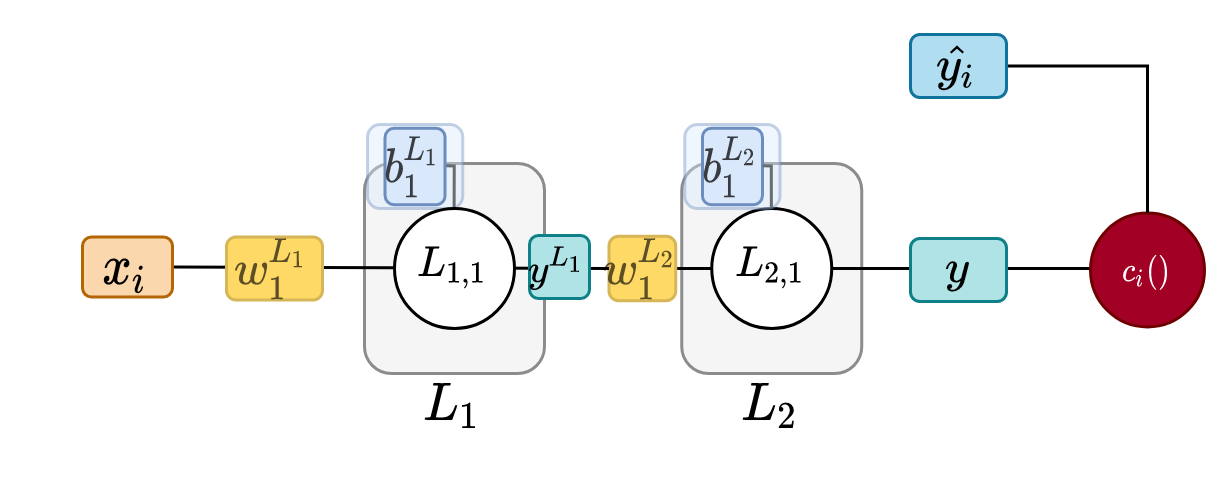

The diagram above was exported from draw.io. Its source (the exported page's mxGraphModel, read from the mxfile embedded in the PNG):
<mxGraphModel dx="761" dy="375" grid="1" gridSize="10" guides="1" tooltips="1" connect="1" arrows="1" fold="1" page="1" pageScale="1" pageWidth="850" pageHeight="1100" math="1" shadow="0">
  <root>
    <mxCell id="0" />
    <mxCell id="1" parent="0" />
    <mxCell id="i8BH-nuNGAlbiC8omkDp-10" value="" style="rounded=1;whiteSpace=wrap;html=1;fontSize=15;fillColor=#f5f5f5;fontColor=#333333;strokeColor=#8C8C8C;" parent="1" vertex="1">
      <mxGeometry x="409.75" y="243" width="60" height="70" as="geometry" />
    </mxCell>
    <mxCell id="i8BH-nuNGAlbiC8omkDp-2" value="" style="rounded=1;whiteSpace=wrap;html=1;fontSize=15;fillColor=#f5f5f5;fontColor=#333333;strokeColor=#8C8C8C;" parent="1" vertex="1">
      <mxGeometry x="304" y="243" width="60" height="70" as="geometry" />
    </mxCell>
    <mxCell id="i8BH-nuNGAlbiC8omkDp-4" value="" style="text;html=1;strokeColor=#6c8ebf;align=center;verticalAlign=middle;whiteSpace=wrap;rounded=1;fontSize=15;spacing=0;fillColor=#DAE8FC;fontColor=#393D42;opacity=40;" parent="1" vertex="1">
      <mxGeometry x="305" y="230" width="31.75" height="28" as="geometry" />
    </mxCell>
    <mxCell id="i8BH-nuNGAlbiC8omkDp-6" style="edgeStyle=orthogonalEdgeStyle;rounded=0;orthogonalLoop=1;jettySize=auto;html=1;entryX=0.5;entryY=0;entryDx=0;entryDy=0;endArrow=none;endFill=0;strokeWidth=1;fontColor=#010B0F;exitX=1;exitY=0.5;exitDx=0;exitDy=0;strokeColor=#656D73;" parent="1" edge="1">
      <mxGeometry relative="1" as="geometry">
        <mxPoint x="331" y="243.74999999999994" as="sourcePoint" />
        <mxPoint x="333.87" y="258" as="targetPoint" />
      </mxGeometry>
    </mxCell>
    <mxCell id="i8BH-nuNGAlbiC8omkDp-8" style="edgeStyle=none;rounded=0;orthogonalLoop=1;jettySize=auto;html=1;fontSize=15;exitX=1;exitY=0.5;exitDx=0;exitDy=0;endArrow=none;endFill=0;" parent="1" source="i8BH-nuNGAlbiC8omkDp-22" edge="1">
      <mxGeometry relative="1" as="geometry">
        <mxPoint x="180" y="88" as="sourcePoint" />
        <mxPoint x="546" y="278" as="targetPoint" />
      </mxGeometry>
    </mxCell>
    <mxCell id="i8BH-nuNGAlbiC8omkDp-9" value="$$L_1$$" style="text;html=1;strokeColor=none;fillColor=none;align=center;verticalAlign=middle;whiteSpace=wrap;rounded=0;fontSize=15;" parent="1" vertex="1">
      <mxGeometry x="314" y="313" width="40" height="20" as="geometry" />
    </mxCell>
    <mxCell id="i8BH-nuNGAlbiC8omkDp-11" value="$$L_{2,1}$$" style="ellipse;whiteSpace=wrap;html=1;" parent="1" vertex="1">
      <mxGeometry x="419.75" y="258" width="40" height="40" as="geometry" />
    </mxCell>
    <mxCell id="i8BH-nuNGAlbiC8omkDp-12" value="" style="text;html=1;strokeColor=#6c8ebf;align=center;verticalAlign=middle;whiteSpace=wrap;rounded=1;fontSize=15;spacing=0;fillColor=#DAE8FC;fontColor=#393D42;opacity=40;" parent="1" vertex="1">
      <mxGeometry x="410.75" y="230" width="31.75" height="28" as="geometry" />
    </mxCell>
    <mxCell id="i8BH-nuNGAlbiC8omkDp-13" value="&lt;font style=&quot;font-size: 13px&quot;&gt;$$b^{L_2}_1$$&lt;/font&gt;" style="text;html=1;strokeColor=#6c8ebf;align=center;verticalAlign=middle;whiteSpace=wrap;rounded=1;fontSize=13;spacing=0;fillColor=#DAE8FC;fontColor=#393D42;" parent="1" vertex="1">
      <mxGeometry x="416.63" y="231.25" width="20" height="25.5" as="geometry" />
    </mxCell>
    <mxCell id="i8BH-nuNGAlbiC8omkDp-14" style="edgeStyle=orthogonalEdgeStyle;rounded=0;orthogonalLoop=1;jettySize=auto;html=1;entryX=0.5;entryY=0;entryDx=0;entryDy=0;endArrow=none;endFill=0;strokeWidth=1;fontColor=#010B0F;exitX=1;exitY=0.5;exitDx=0;exitDy=0;strokeColor=#656D73;" parent="1" edge="1">
      <mxGeometry relative="1" as="geometry">
        <mxPoint x="436.75" y="243.75" as="sourcePoint" />
        <mxPoint x="439.62" y="258" as="targetPoint" />
      </mxGeometry>
    </mxCell>
    <mxCell id="i8BH-nuNGAlbiC8omkDp-15" value="$$L_2$$" style="text;html=1;strokeColor=none;fillColor=none;align=center;verticalAlign=middle;whiteSpace=wrap;rounded=0;fontSize=15;" parent="1" vertex="1">
      <mxGeometry x="419.75" y="313" width="40" height="20" as="geometry" />
    </mxCell>
    <mxCell id="i8BH-nuNGAlbiC8omkDp-16" value="$$y$$" style="text;html=1;strokeColor=#0e8088;fillColor=#b0e3e6;align=center;verticalAlign=middle;whiteSpace=wrap;rounded=1;fontSize=13;" parent="1" vertex="1">
      <mxGeometry x="486" y="268" width="32" height="21" as="geometry" />
    </mxCell>
    <mxCell id="i8BH-nuNGAlbiC8omkDp-21" value="$$c_i()$$" style="ellipse;whiteSpace=wrap;html=1;aspect=fixed;fontSize=9;fillColor=#a20025;strokeColor=#6F0000;fontColor=#ffffff;" parent="1" vertex="1">
      <mxGeometry x="546" y="259.5" width="38" height="38" as="geometry" />
    </mxCell>
    <mxCell id="i8BH-nuNGAlbiC8omkDp-22" value="&lt;font style=&quot;font-size: 13px&quot;&gt;$$w^{L_2}_1$$&lt;/font&gt;" style="text;html=1;strokeColor=#d6b656;align=center;verticalAlign=middle;whiteSpace=wrap;rounded=1;fontSize=13;spacing=0;fillColor=#FFD966;fontColor=#5C4E25;" parent="1" vertex="1">
      <mxGeometry x="385.5" y="267.24" width="22.25" height="21.51" as="geometry" />
    </mxCell>
    <mxCell id="i8BH-nuNGAlbiC8omkDp-23" style="edgeStyle=none;rounded=0;orthogonalLoop=1;jettySize=auto;html=1;fontSize=15;endArrow=none;endFill=0;exitX=1;exitY=0.5;exitDx=0;exitDy=0;" parent="1" source="IPRsAG6t6By_nWhLLe4l-5" target="i8BH-nuNGAlbiC8omkDp-22" edge="1">
      <mxGeometry relative="1" as="geometry">
        <mxPoint x="240" y="278" as="sourcePoint" />
        <mxPoint x="546" y="278" as="targetPoint" />
      </mxGeometry>
    </mxCell>
    <mxCell id="i8BH-nuNGAlbiC8omkDp-18" value="$$y^{L_1}$$" style="text;html=1;strokeColor=#0e8088;fillColor=#b0e3e6;align=center;verticalAlign=middle;whiteSpace=wrap;rounded=1;fontSize=11;" parent="1" vertex="1">
      <mxGeometry x="359" y="267" width="20" height="21" as="geometry" />
    </mxCell>
    <mxCell id="i8BH-nuNGAlbiC8omkDp-7" value="&lt;font style=&quot;font-size: 13px&quot;&gt;$$w^{L_1}_1$$&lt;/font&gt;" style="text;html=1;strokeColor=#d6b656;align=center;verticalAlign=middle;whiteSpace=wrap;rounded=1;fontSize=13;spacing=0;fillColor=#FFD966;fontColor=#5C4E25;" parent="1" vertex="1">
      <mxGeometry x="258" y="267.495" width="32" height="21" as="geometry" />
    </mxCell>
    <mxCell id="i8BH-nuNGAlbiC8omkDp-3" value="$$L_{1,1}$$" style="ellipse;whiteSpace=wrap;html=1;" parent="1" vertex="1">
      <mxGeometry x="314" y="258" width="40" height="40" as="geometry" />
    </mxCell>
    <mxCell id="i8BH-nuNGAlbiC8omkDp-25" value="&lt;font style=&quot;font-size: 13px&quot;&gt;$$b^{L_1}_1$$&lt;/font&gt;" style="text;html=1;strokeColor=#6c8ebf;align=center;verticalAlign=middle;whiteSpace=wrap;rounded=1;fontSize=13;spacing=0;fillColor=#DAE8FC;fontColor=#393D42;" parent="1" vertex="1">
      <mxGeometry x="310.87" y="231.25" width="20" height="25.5" as="geometry" />
    </mxCell>
    <mxCell id="i8BH-nuNGAlbiC8omkDp-27" style="edgeStyle=orthogonalEdgeStyle;rounded=0;orthogonalLoop=1;jettySize=auto;html=1;fontSize=11;endArrow=none;endFill=0;strokeWidth=1;entryX=0.5;entryY=0;entryDx=0;entryDy=0;" parent="1" source="i8BH-nuNGAlbiC8omkDp-26" target="i8BH-nuNGAlbiC8omkDp-21" edge="1">
      <mxGeometry relative="1" as="geometry">
        <mxPoint x="580" y="230" as="targetPoint" />
        <Array as="points">
          <mxPoint x="565" y="211" />
        </Array>
      </mxGeometry>
    </mxCell>
    <mxCell id="i8BH-nuNGAlbiC8omkDp-26" value="$$\hat{y_i}$$" style="text;html=1;strokeColor=#10739e;fillColor=#b1ddf0;align=center;verticalAlign=middle;whiteSpace=wrap;rounded=1;fontSize=13;" parent="1" vertex="1">
      <mxGeometry x="486" y="200" width="32" height="21" as="geometry" />
    </mxCell>
    <mxCell id="IPRsAG6t6By_nWhLLe4l-12" style="edgeStyle=orthogonalEdgeStyle;rounded=0;orthogonalLoop=1;jettySize=auto;html=1;entryX=0;entryY=0.5;entryDx=0;entryDy=0;strokeColor=none;" edge="1" parent="1" source="IPRsAG6t6By_nWhLLe4l-5">
      <mxGeometry relative="1" as="geometry">
        <mxPoint x="203" y="262" as="targetPoint" />
      </mxGeometry>
    </mxCell>
    <mxCell id="IPRsAG6t6By_nWhLLe4l-5" value="$$x_{i}$$" style="text;html=1;fillColor=#fad7ac;align=center;verticalAlign=middle;whiteSpace=wrap;rounded=1;fontSize=15;strokeColor=#b46504;" vertex="1" parent="1">
      <mxGeometry x="210" y="267.5" width="30" height="20" as="geometry" />
    </mxCell>
  </root>
</mxGraphModel>